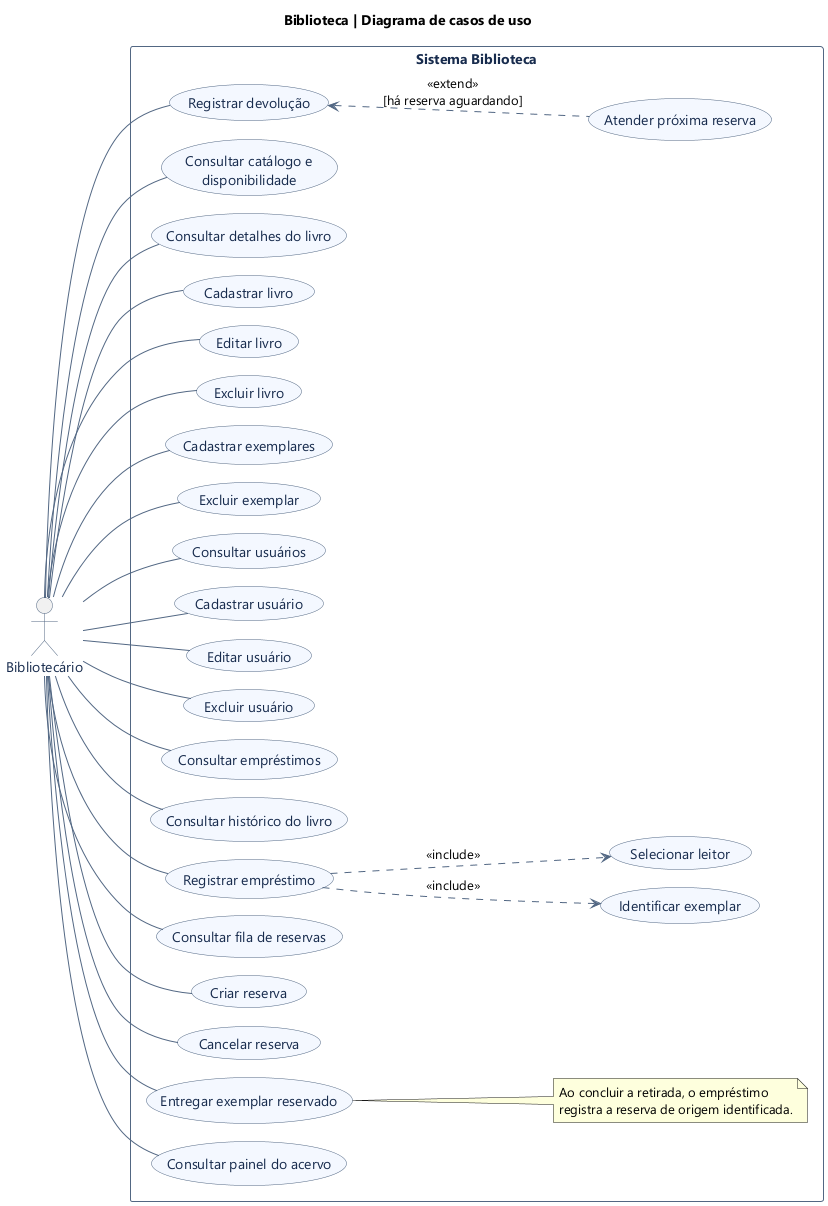

The diagram above was rendered by PlantUML. Its source (embedded in the PNG):
@startuml
left to right direction
title Biblioteca | Diagrama de casos de uso
skinparam nodesep 18
skinparam shadowing false
skinparam defaultFontName Segoe UI
skinparam ArrowColor #526783
skinparam actor {
  BorderColor #526783
  FontColor #172B4D
}
skinparam usecase {
  BackgroundColor #F4F8FF
  BorderColor #526783
  FontColor #172B4D
}
skinparam rectangle {
  BorderColor #526783
  FontColor #172B4D
}

actor "Bibliotecário" as Bibliotecario

rectangle "Sistema Biblioteca" {
  usecase "Consultar catálogo e\ndisponibilidade" as Catalogo
  usecase "Consultar detalhes do livro" as Detalhes
  usecase "Cadastrar livro" as CadastrarLivro
  usecase "Editar livro" as EditarLivro
  usecase "Excluir livro" as ExcluirLivro
  usecase "Cadastrar exemplares" as CadastrarExemplares
  usecase "Excluir exemplar" as ExcluirExemplar
  usecase "Consultar usuários" as ConsultarUsuarios
  usecase "Cadastrar usuário" as CadastrarUsuario
  usecase "Editar usuário" as EditarUsuario
  usecase "Excluir usuário" as ExcluirUsuario
  usecase "Consultar empréstimos" as ConsultarEmprestimos
  usecase "Consultar histórico do livro" as Historico
  usecase "Registrar empréstimo" as Emprestar
  usecase "Identificar exemplar" as IdentificarExemplar
  usecase "Selecionar leitor" as SelecionarLeitor
  usecase "Registrar devolução" as Devolver
  usecase "Atender próxima reserva" as Atender
  usecase "Consultar fila de reservas" as Fila
  usecase "Criar reserva" as CriarReserva
  usecase "Cancelar reserva" as CancelarReserva
  usecase "Entregar exemplar reservado" as Entregar
  usecase "Consultar painel do acervo" as Painel

  note right of Entregar
    Ao concluir a retirada, o empréstimo
    registra a reserva de origem identificada.
  end note
}

Bibliotecario -- Catalogo
Bibliotecario -- Detalhes
Bibliotecario -- CadastrarLivro
Bibliotecario -- EditarLivro
Bibliotecario -- ExcluirLivro
Bibliotecario -- CadastrarExemplares
Bibliotecario -- ExcluirExemplar
Bibliotecario -- ConsultarUsuarios
Bibliotecario -- CadastrarUsuario
Bibliotecario -- EditarUsuario
Bibliotecario -- ExcluirUsuario
Bibliotecario -- ConsultarEmprestimos
Bibliotecario -- Historico
Bibliotecario -- Emprestar
Bibliotecario -- Devolver
Bibliotecario -- Fila
Bibliotecario -- CriarReserva
Bibliotecario -- CancelarReserva
Bibliotecario -- Entregar
Bibliotecario -- Painel
Atender .up.> Devolver : <<extend>>\n[há reserva aguardando]
Emprestar .down.> IdentificarExemplar : <<include>>
Emprestar .down.> SelecionarLeitor : <<include>>
@enduml